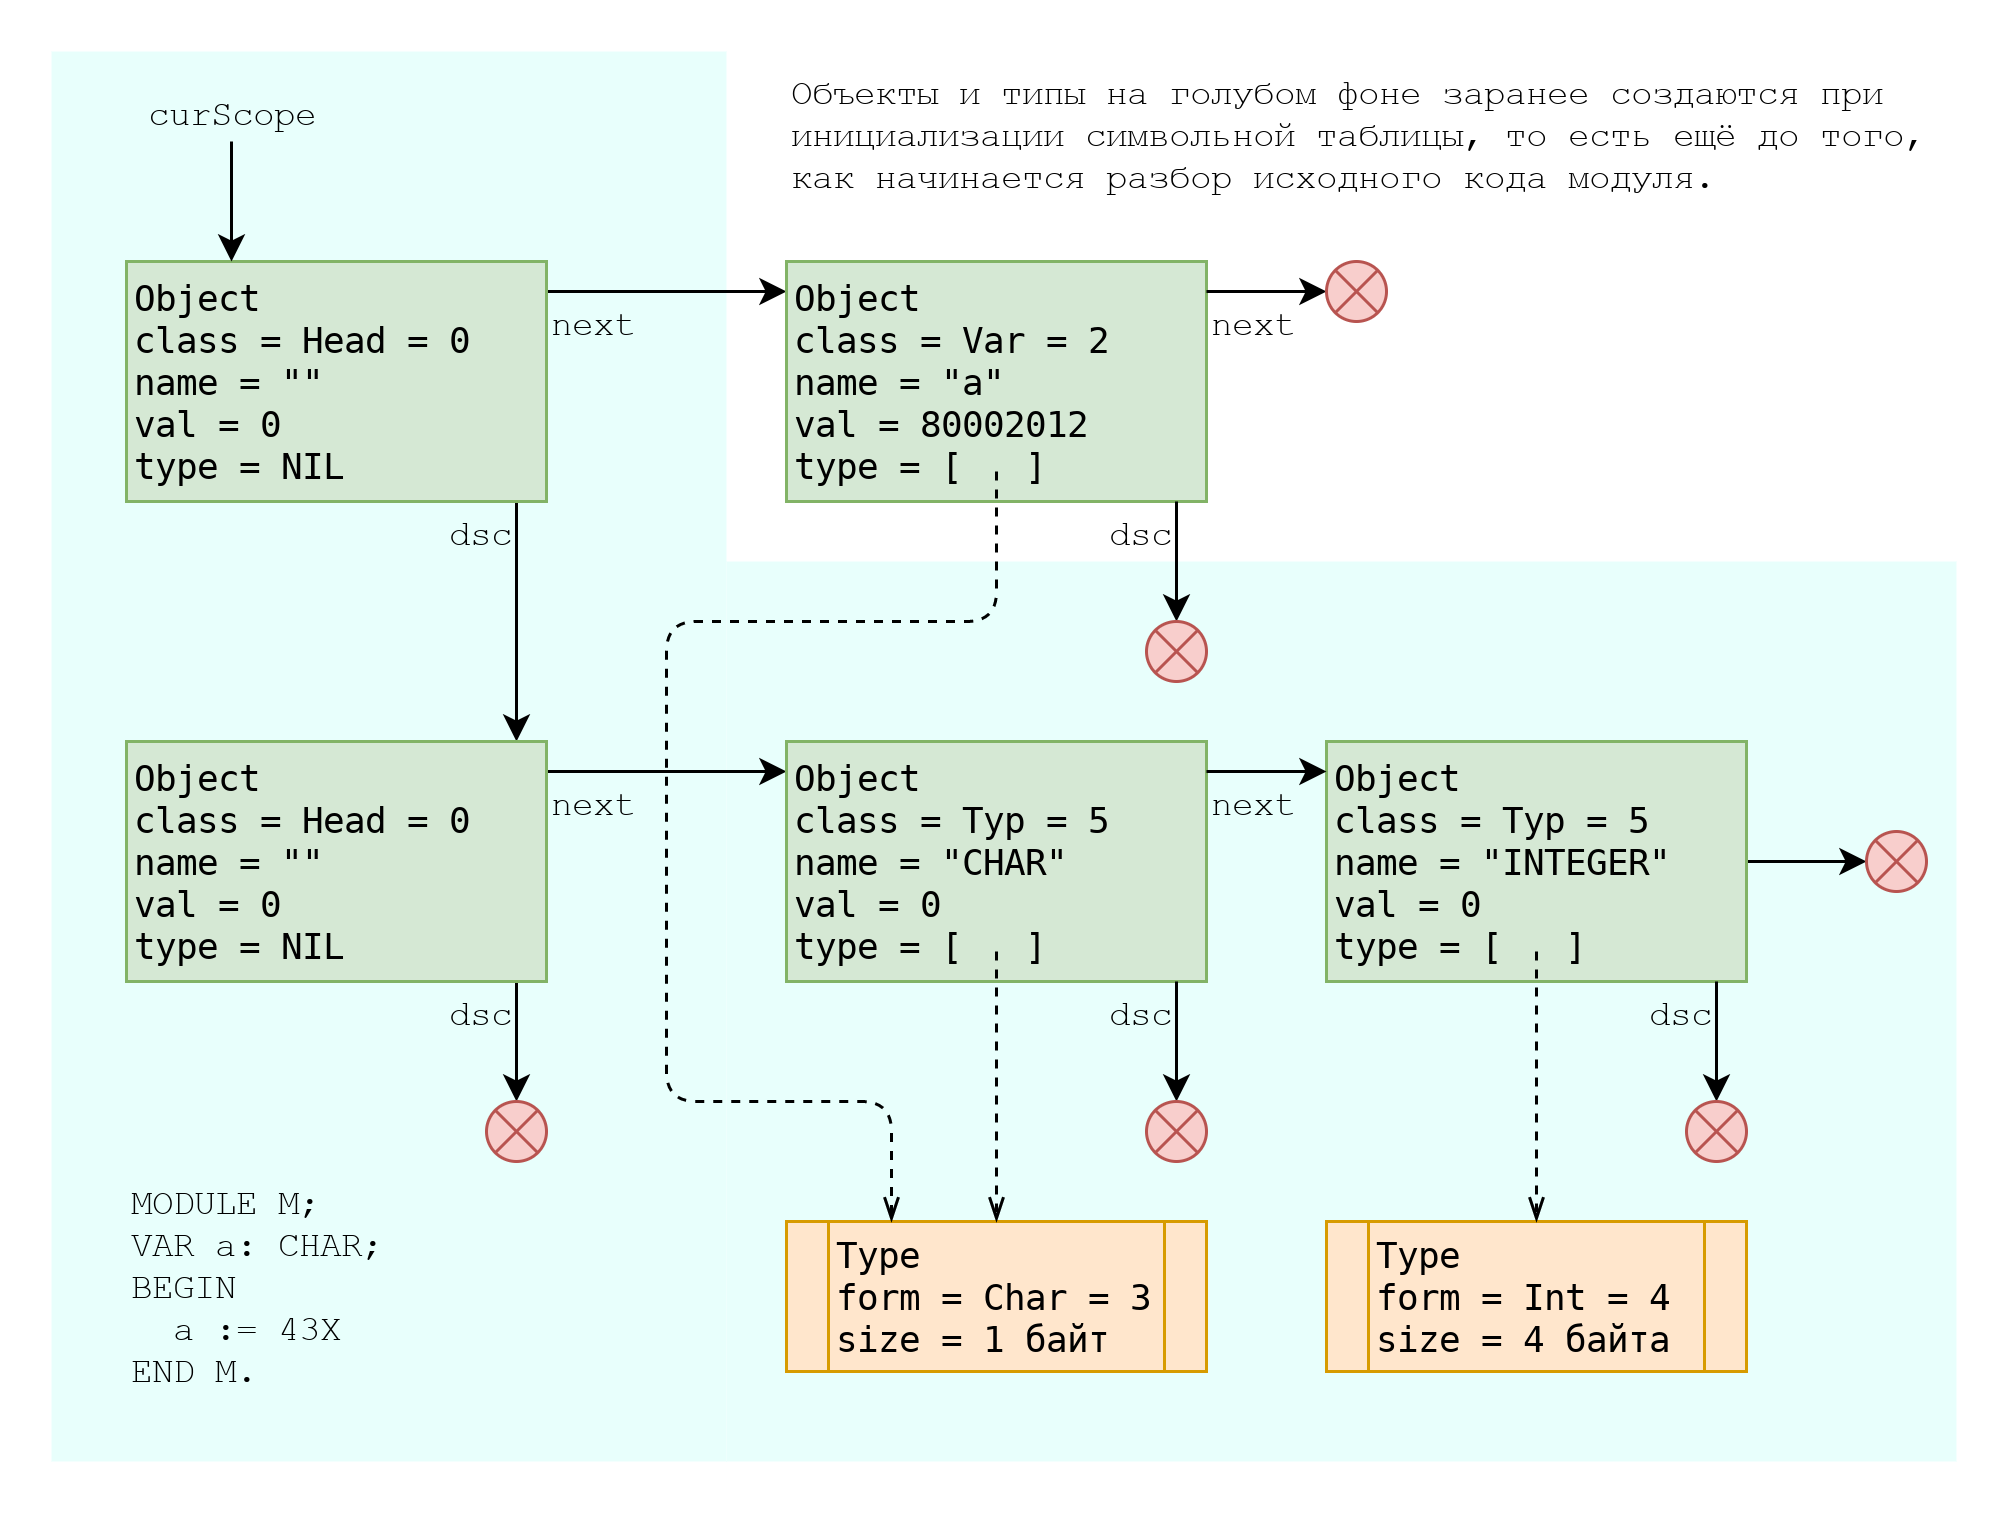

The diagram above was exported from draw.io. Its source (the exported page's mxGraphModel, read from the mxfile embedded in the PNG):
<mxGraphModel dx="1088" dy="584" grid="1" gridSize="10" guides="1" tooltips="1" connect="1" arrows="1" fold="1" page="1" pageScale="1" pageWidth="827" pageHeight="1169" math="0" shadow="0">
  <root>
    <mxCell id="0" />
    <mxCell id="1" parent="0" />
    <mxCell id="JCR9qbHDcyD4LUlw3up6-3" value="" style="rounded=0;whiteSpace=wrap;html=1;strokeColor=none;fillColor=#E8FFFC;" vertex="1" parent="1">
      <mxGeometry x="240" y="180" width="410" height="300" as="geometry" />
    </mxCell>
    <mxCell id="JCR9qbHDcyD4LUlw3up6-4" value="" style="rounded=0;whiteSpace=wrap;html=1;strokeColor=none;fillColor=#E8FFFC;" vertex="1" parent="1">
      <mxGeometry x="15" y="10" width="225" height="470" as="geometry" />
    </mxCell>
    <mxCell id="JCR9qbHDcyD4LUlw3up6-5" value="Объекты и типы на голубом фоне заранее создаются при инициализации символьной таблицы, то есть ещё до того, как начинается разбор исходного кода модуля." style="text;html=1;strokeColor=none;fillColor=none;align=left;verticalAlign=top;whiteSpace=wrap;rounded=0;fontFamily=Courier New;" vertex="1" parent="1">
      <mxGeometry x="260" y="10" width="380" height="60" as="geometry" />
    </mxCell>
    <mxCell id="AHBQwVccEjwBxKKATIBe-7" style="edgeStyle=orthogonalEdgeStyle;rounded=0;orthogonalLoop=1;jettySize=auto;html=1;entryX=0.929;entryY=0;entryDx=0;entryDy=0;entryPerimeter=0;" parent="1" target="AHBQwVccEjwBxKKATIBe-6" edge="1">
      <mxGeometry relative="1" as="geometry">
        <mxPoint x="170" y="160" as="sourcePoint" />
        <mxPoint x="170" y="200" as="targetPoint" />
      </mxGeometry>
    </mxCell>
    <mxCell id="AHBQwVccEjwBxKKATIBe-14" style="edgeStyle=orthogonalEdgeStyle;rounded=0;orthogonalLoop=1;jettySize=auto;html=1;fontFamily=Courier New;entryX=0;entryY=0.125;entryDx=0;entryDy=0;entryPerimeter=0;" parent="1" target="AHBQwVccEjwBxKKATIBe-15" edge="1">
      <mxGeometry relative="1" as="geometry">
        <mxPoint x="220" y="90" as="targetPoint" />
        <mxPoint x="180" y="90" as="sourcePoint" />
      </mxGeometry>
    </mxCell>
    <mxCell id="AHBQwVccEjwBxKKATIBe-1" value="&lt;pre&gt;Object&lt;br/&gt;class = Head = 0&lt;br/&gt;name = &quot;&quot;&lt;br/&gt;val =&amp;nbsp;0&lt;br/&gt;type = NIL&lt;/pre&gt;" style="rounded=0;whiteSpace=wrap;html=1;fillColor=#d5e8d4;strokeColor=#82b366;align=left;" parent="1" vertex="1">
      <mxGeometry x="40" y="80" width="140" height="80" as="geometry" />
    </mxCell>
    <mxCell id="AHBQwVccEjwBxKKATIBe-11" style="edgeStyle=orthogonalEdgeStyle;rounded=0;orthogonalLoop=1;jettySize=auto;html=1;fontFamily=Courier New;" parent="1" source="AHBQwVccEjwBxKKATIBe-2" edge="1">
      <mxGeometry relative="1" as="geometry">
        <mxPoint x="75" y="80" as="targetPoint" />
      </mxGeometry>
    </mxCell>
    <mxCell id="AHBQwVccEjwBxKKATIBe-2" value="curScope" style="text;html=1;strokeColor=none;fillColor=none;align=center;verticalAlign=middle;whiteSpace=wrap;rounded=0;fontFamily=Courier New;" parent="1" vertex="1">
      <mxGeometry x="40" y="20" width="70" height="20" as="geometry" />
    </mxCell>
    <mxCell id="AHBQwVccEjwBxKKATIBe-8" style="edgeStyle=orthogonalEdgeStyle;rounded=0;orthogonalLoop=1;jettySize=auto;html=1;" parent="1" edge="1">
      <mxGeometry relative="1" as="geometry">
        <mxPoint x="170" y="360" as="targetPoint" />
        <mxPoint x="170" y="320" as="sourcePoint" />
      </mxGeometry>
    </mxCell>
    <mxCell id="AHBQwVccEjwBxKKATIBe-17" style="edgeStyle=orthogonalEdgeStyle;rounded=0;orthogonalLoop=1;jettySize=auto;html=1;fontFamily=Courier New;entryX=0;entryY=0.125;entryDx=0;entryDy=0;entryPerimeter=0;" parent="1" target="AHBQwVccEjwBxKKATIBe-16" edge="1">
      <mxGeometry relative="1" as="geometry">
        <mxPoint x="180" y="250" as="sourcePoint" />
        <mxPoint x="220" y="250" as="targetPoint" />
      </mxGeometry>
    </mxCell>
    <mxCell id="AHBQwVccEjwBxKKATIBe-6" value="&lt;pre&gt;Object&lt;br/&gt;class = Head = 0&lt;br/&gt;name = &quot;&quot;&lt;br/&gt;val =&amp;nbsp;0&lt;br/&gt;type = NIL&lt;/pre&gt;" style="rounded=0;whiteSpace=wrap;html=1;fillColor=#d5e8d4;strokeColor=#82b366;align=left;" parent="1" vertex="1">
      <mxGeometry x="40" y="240" width="140" height="80" as="geometry" />
    </mxCell>
    <mxCell id="AHBQwVccEjwBxKKATIBe-9" value="" style="shape=sumEllipse;perimeter=ellipsePerimeter;whiteSpace=wrap;html=1;backgroundOutline=1;fillColor=#f8cecc;strokeColor=#b85450;" parent="1" vertex="1">
      <mxGeometry x="160" y="360" width="20" height="20" as="geometry" />
    </mxCell>
    <mxCell id="AHBQwVccEjwBxKKATIBe-12" value="dsc" style="text;html=1;strokeColor=none;fillColor=none;align=right;verticalAlign=middle;whiteSpace=wrap;rounded=0;fontFamily=Courier New;" parent="1" vertex="1">
      <mxGeometry x="130" y="160" width="40" height="20" as="geometry" />
    </mxCell>
    <mxCell id="AHBQwVccEjwBxKKATIBe-13" value="dsc" style="text;html=1;strokeColor=none;fillColor=none;align=right;verticalAlign=middle;whiteSpace=wrap;rounded=0;fontFamily=Courier New;" parent="1" vertex="1">
      <mxGeometry x="130" y="320" width="40" height="20" as="geometry" />
    </mxCell>
    <mxCell id="AHBQwVccEjwBxKKATIBe-15" value="&lt;pre&gt;Object&lt;br&gt;class = Var = 2&lt;br&gt;name = &quot;a&quot;&lt;br&gt;val =&amp;nbsp;80002012&lt;br&gt;type = [   ]&lt;/pre&gt;" style="rounded=0;whiteSpace=wrap;html=1;fillColor=#d5e8d4;strokeColor=#82b366;align=left;" parent="1" vertex="1">
      <mxGeometry x="260" y="80" width="140" height="80" as="geometry" />
    </mxCell>
    <mxCell id="AHBQwVccEjwBxKKATIBe-50" style="edgeStyle=elbowEdgeStyle;rounded=0;orthogonalLoop=1;jettySize=auto;elbow=vertical;html=1;dashed=1;endArrow=openThin;endFill=0;fontFamily=Courier New;" parent="1" source="AHBQwVccEjwBxKKATIBe-16" edge="1">
      <mxGeometry relative="1" as="geometry">
        <mxPoint x="330" y="310" as="targetPoint" />
      </mxGeometry>
    </mxCell>
    <mxCell id="AHBQwVccEjwBxKKATIBe-16" value="&lt;pre&gt;Object&lt;br&gt;class = Typ = 5&lt;br&gt;name = &quot;CHAR&quot;&lt;br&gt;val =&amp;nbsp;0&lt;br&gt;type = [   ]&lt;/pre&gt;" style="rounded=0;whiteSpace=wrap;html=1;fillColor=#d5e8d4;strokeColor=#82b366;align=left;" parent="1" vertex="1">
      <mxGeometry x="260" y="240" width="140" height="80" as="geometry" />
    </mxCell>
    <mxCell id="AHBQwVccEjwBxKKATIBe-20" style="edgeStyle=orthogonalEdgeStyle;rounded=0;orthogonalLoop=1;jettySize=auto;html=1;fontFamily=Courier New;" parent="1" source="AHBQwVccEjwBxKKATIBe-18" edge="1">
      <mxGeometry relative="1" as="geometry">
        <mxPoint x="620" y="280" as="targetPoint" />
      </mxGeometry>
    </mxCell>
    <mxCell id="AHBQwVccEjwBxKKATIBe-18" value="&lt;pre&gt;Object&lt;br&gt;class = Typ = 5&lt;br&gt;name = &quot;INTEGER&quot;&lt;br&gt;val =&amp;nbsp;0&lt;br&gt;type = [   ]&lt;/pre&gt;" style="rounded=0;whiteSpace=wrap;html=1;fillColor=#d5e8d4;strokeColor=#82b366;align=left;" parent="1" vertex="1">
      <mxGeometry x="440" y="240" width="140" height="80" as="geometry" />
    </mxCell>
    <mxCell id="AHBQwVccEjwBxKKATIBe-21" value="" style="shape=sumEllipse;perimeter=ellipsePerimeter;whiteSpace=wrap;html=1;backgroundOutline=1;fillColor=#f8cecc;strokeColor=#b85450;" parent="1" vertex="1">
      <mxGeometry x="620" y="270" width="20" height="20" as="geometry" />
    </mxCell>
    <mxCell id="AHBQwVccEjwBxKKATIBe-25" style="edgeStyle=orthogonalEdgeStyle;rounded=0;orthogonalLoop=1;jettySize=auto;html=1;" parent="1" edge="1">
      <mxGeometry relative="1" as="geometry">
        <mxPoint x="390" y="360" as="targetPoint" />
        <mxPoint x="390" y="320" as="sourcePoint" />
      </mxGeometry>
    </mxCell>
    <mxCell id="AHBQwVccEjwBxKKATIBe-26" value="" style="shape=sumEllipse;perimeter=ellipsePerimeter;whiteSpace=wrap;html=1;backgroundOutline=1;fillColor=#f8cecc;strokeColor=#b85450;" parent="1" vertex="1">
      <mxGeometry x="380" y="360" width="20" height="20" as="geometry" />
    </mxCell>
    <mxCell id="AHBQwVccEjwBxKKATIBe-27" value="dsc" style="text;html=1;strokeColor=none;fillColor=none;align=right;verticalAlign=middle;whiteSpace=wrap;rounded=0;fontFamily=Courier New;" parent="1" vertex="1">
      <mxGeometry x="350" y="320" width="40" height="20" as="geometry" />
    </mxCell>
    <mxCell id="AHBQwVccEjwBxKKATIBe-28" style="edgeStyle=orthogonalEdgeStyle;rounded=0;orthogonalLoop=1;jettySize=auto;html=1;" parent="1" edge="1">
      <mxGeometry relative="1" as="geometry">
        <mxPoint x="570" y="360" as="targetPoint" />
        <mxPoint x="570" y="320" as="sourcePoint" />
      </mxGeometry>
    </mxCell>
    <mxCell id="AHBQwVccEjwBxKKATIBe-29" value="" style="shape=sumEllipse;perimeter=ellipsePerimeter;whiteSpace=wrap;html=1;backgroundOutline=1;fillColor=#f8cecc;strokeColor=#b85450;" parent="1" vertex="1">
      <mxGeometry x="560" y="360" width="20" height="20" as="geometry" />
    </mxCell>
    <mxCell id="AHBQwVccEjwBxKKATIBe-30" value="dsc" style="text;html=1;strokeColor=none;fillColor=none;align=right;verticalAlign=middle;whiteSpace=wrap;rounded=0;fontFamily=Courier New;" parent="1" vertex="1">
      <mxGeometry x="530" y="320" width="40" height="20" as="geometry" />
    </mxCell>
    <mxCell id="AHBQwVccEjwBxKKATIBe-31" value="next" style="text;html=1;strokeColor=none;fillColor=none;align=left;verticalAlign=middle;whiteSpace=wrap;rounded=0;fontFamily=Courier New;" parent="1" vertex="1">
      <mxGeometry x="180" y="90" width="30" height="20" as="geometry" />
    </mxCell>
    <mxCell id="AHBQwVccEjwBxKKATIBe-32" value="next" style="text;html=1;strokeColor=none;fillColor=none;align=left;verticalAlign=middle;whiteSpace=wrap;rounded=0;fontFamily=Courier New;" parent="1" vertex="1">
      <mxGeometry x="180" y="250" width="30" height="20" as="geometry" />
    </mxCell>
    <mxCell id="AHBQwVccEjwBxKKATIBe-33" style="edgeStyle=orthogonalEdgeStyle;rounded=0;orthogonalLoop=1;jettySize=auto;html=1;fontFamily=Courier New;" parent="1" edge="1">
      <mxGeometry relative="1" as="geometry">
        <mxPoint x="440" y="90" as="targetPoint" />
        <mxPoint x="400" y="90" as="sourcePoint" />
      </mxGeometry>
    </mxCell>
    <mxCell id="AHBQwVccEjwBxKKATIBe-34" style="edgeStyle=orthogonalEdgeStyle;rounded=0;orthogonalLoop=1;jettySize=auto;html=1;fontFamily=Courier New;" parent="1" edge="1">
      <mxGeometry relative="1" as="geometry">
        <mxPoint x="400" y="250" as="sourcePoint" />
        <mxPoint x="440" y="250" as="targetPoint" />
      </mxGeometry>
    </mxCell>
    <mxCell id="AHBQwVccEjwBxKKATIBe-35" value="next" style="text;html=1;strokeColor=none;fillColor=none;align=left;verticalAlign=middle;whiteSpace=wrap;rounded=0;fontFamily=Courier New;" parent="1" vertex="1">
      <mxGeometry x="400" y="90" width="40" height="20" as="geometry" />
    </mxCell>
    <mxCell id="AHBQwVccEjwBxKKATIBe-36" value="next" style="text;html=1;strokeColor=none;fillColor=none;align=left;verticalAlign=middle;whiteSpace=wrap;rounded=0;fontFamily=Courier New;" parent="1" vertex="1">
      <mxGeometry x="400" y="250" width="40" height="20" as="geometry" />
    </mxCell>
    <mxCell id="AHBQwVccEjwBxKKATIBe-41" value="&lt;pre&gt;Type&lt;br&gt;form = Char = 3&lt;br&gt;size = 1 байт&lt;/pre&gt;" style="shape=process;whiteSpace=wrap;html=1;backgroundOutline=1;fontFamily=Courier New;align=left;fillColor=#ffe6cc;strokeColor=#d79b00;verticalAlign=middle;" parent="1" vertex="1">
      <mxGeometry x="260" y="400" width="140" height="50" as="geometry" />
    </mxCell>
    <mxCell id="AHBQwVccEjwBxKKATIBe-47" value="" style="endArrow=openThin;html=1;fontFamily=Courier New;dashed=1;endFill=0;" parent="1" edge="1">
      <mxGeometry width="50" height="50" relative="1" as="geometry">
        <mxPoint x="330" y="310" as="sourcePoint" />
        <mxPoint x="330" y="400" as="targetPoint" />
      </mxGeometry>
    </mxCell>
    <mxCell id="AHBQwVccEjwBxKKATIBe-51" value="" style="endArrow=openThin;html=1;fontFamily=Courier New;dashed=1;endFill=0;entryX=0.25;entryY=0;entryDx=0;entryDy=0;" parent="1" target="AHBQwVccEjwBxKKATIBe-41" edge="1">
      <mxGeometry width="50" height="50" relative="1" as="geometry">
        <mxPoint x="330" y="150" as="sourcePoint" />
        <mxPoint x="295" y="360" as="targetPoint" />
        <Array as="points">
          <mxPoint x="330" y="200" />
          <mxPoint x="220" y="200" />
          <mxPoint x="220" y="360" />
          <mxPoint x="295" y="360" />
        </Array>
      </mxGeometry>
    </mxCell>
    <mxCell id="AHBQwVccEjwBxKKATIBe-56" value="&lt;pre&gt;Type&lt;br/&gt;form = Int = 4&lt;br/&gt;size = 4 байта&lt;/pre&gt;" style="shape=process;whiteSpace=wrap;html=1;backgroundOutline=1;fontFamily=Courier New;align=left;fillColor=#ffe6cc;strokeColor=#d79b00;verticalAlign=middle;" parent="1" vertex="1">
      <mxGeometry x="440" y="400" width="140" height="50" as="geometry" />
    </mxCell>
    <mxCell id="AHBQwVccEjwBxKKATIBe-57" value="" style="endArrow=openThin;html=1;fontFamily=Courier New;dashed=1;endFill=0;" parent="1" edge="1">
      <mxGeometry width="50" height="50" relative="1" as="geometry">
        <mxPoint x="510" y="310" as="sourcePoint" />
        <mxPoint x="510" y="400" as="targetPoint" />
      </mxGeometry>
    </mxCell>
    <mxCell id="AHBQwVccEjwBxKKATIBe-58" value="MODULE M;&lt;br&gt;VAR a: CHAR;&lt;br&gt;BEGIN&lt;br&gt;&amp;nbsp; a := 43X&lt;br&gt;END M." style="text;html=1;strokeColor=none;fillColor=none;align=left;verticalAlign=top;whiteSpace=wrap;rounded=0;fontFamily=Courier New;" parent="1" vertex="1">
      <mxGeometry x="40" y="380" width="180" height="90" as="geometry" />
    </mxCell>
    <mxCell id="AHBQwVccEjwBxKKATIBe-62" value="" style="shape=sumEllipse;perimeter=ellipsePerimeter;whiteSpace=wrap;html=1;backgroundOutline=1;fillColor=#f8cecc;strokeColor=#b85450;" parent="1" vertex="1">
      <mxGeometry x="440" y="80" width="20" height="20" as="geometry" />
    </mxCell>
    <mxCell id="54KTMCTniK60ZL8qboAP-5" style="edgeStyle=orthogonalEdgeStyle;rounded=0;orthogonalLoop=1;jettySize=auto;html=1;" parent="1" edge="1">
      <mxGeometry relative="1" as="geometry">
        <mxPoint x="390" y="200" as="targetPoint" />
        <mxPoint x="390" y="160" as="sourcePoint" />
      </mxGeometry>
    </mxCell>
    <mxCell id="54KTMCTniK60ZL8qboAP-6" value="" style="shape=sumEllipse;perimeter=ellipsePerimeter;whiteSpace=wrap;html=1;backgroundOutline=1;fillColor=#f8cecc;strokeColor=#b85450;" parent="1" vertex="1">
      <mxGeometry x="380" y="200" width="20" height="20" as="geometry" />
    </mxCell>
    <mxCell id="54KTMCTniK60ZL8qboAP-7" value="dsc" style="text;html=1;strokeColor=none;fillColor=none;align=right;verticalAlign=middle;whiteSpace=wrap;rounded=0;fontFamily=Courier New;" parent="1" vertex="1">
      <mxGeometry x="350" y="160" width="40" height="20" as="geometry" />
    </mxCell>
  </root>
</mxGraphModel>